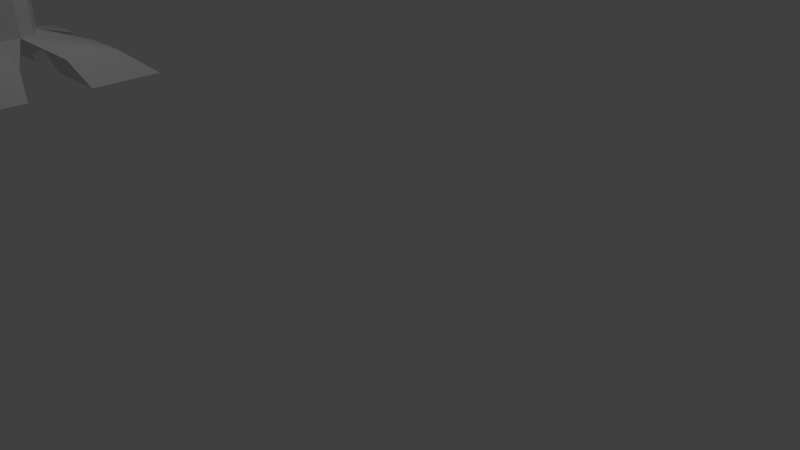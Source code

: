 # Source: MagicTower.blend  (saved by Blender 2.75.0; exported with 4.5.12 LTS)
import bpy
from mathutils import Matrix  # noqa: F401  (used for matrix-valued properties, if any)

bpy.ops.wm.read_factory_settings(use_empty=True)
scene = bpy.context.scene
scene.name = 'Scene'

# ---- collections
col_collection_1 = bpy.data.collections.new('Collection 1'); scene.collection.children.link(col_collection_1)

# ---- materials (node trees are filled in below, after node groups)
mat_material = bpy.data.materials.new('Material')
mat_material.alpha_threshold = 0.0
mat_material.use_transparent_shadow = False
mat_material.roughness = 0.5
mat_material.line_color = (0.0, 0.0, 0.0, 1.0)

# ---- material node trees

# ---- world
world_world = bpy.data.worlds.new('World'); scene.world = world_world
world_world.color = (0.05088, 0.05088, 0.05088)
world_world.use_sun_shadow = False
world_world.sun_shadow_jitter_overblur = 0.0
world_world.cycles.sampling_method = 'MANUAL'
world_world.cycles.sample_map_resolution = 256

# ---- cameras
cam_camera = bpy.data.cameras.new('Camera')
cam_camera.clip_end = 100.0
cam_camera.lens = 35.0
cam_camera.sensor_width = 32.0
cam_camera.sensor_height = 18.0
cam_camera.ortho_scale = 7.314
cam_camera.dof.focus_distance = 0.0
cam_camera.dof.aperture_fstop = 128.0

# ---- lights
light_lamp = bpy.data.lights.new('Lamp', 'POINT')
light_lamp.transmission_factor = 0.0
light_lamp.cutoff_distance = 30.0
light_lamp.energy = 100.0
light_lamp.shadow_buffer_clip_start = 1.001
light_lamp.shadow_soft_size = 0.1
light_lamp.shadow_maximum_resolution = 0.006
light_lamp.use_absolute_resolution = True
light_lamp.cycles.use_multiple_importance_sampling = False

# ---- meshes
me_sphere = bpy.data.meshes.new('Sphere')
me_sphere.from_pydata([(-0.3827, 0.0, 0.9239), (-0.7071, 0.0, 0.7071), (-0.9239, 0.0, 0.3827), (-1.0, 0.0, -4.371e-08), (-0.9239, 0.0, -0.3827), (-0.7071, 0.0, -0.7071), (-0.3827, 0.0, -0.9239), (-0.2706, 0.2706, 0.9239), (-0.5, 0.5, 0.7071), (-0.6533, 0.6533, 0.3827), (-0.7071, 0.7071, -4.371e-08), (-0.6533, 0.6533, -0.3827), (-0.5, 0.5, -0.7071), (-0.2706, 0.2706, -0.9239), (-1.485e-07, 0.3827, 0.9239), (-1.634e-07, 0.7071, 0.7071), (-1.634e-07, 0.9239, 0.3827), (-1.336e-07, 1.0, -4.371e-08), (-1.634e-07, 0.9239, -0.3827), (-1.634e-07, 0.7071, -0.7071), (-1.485e-07, 0.3827, -0.9239), (-2.578e-07, -1.068e-07, 1.0), (0.2706, 0.2706, 0.9239), (0.5, 0.5, 0.7071), (0.6533, 0.6533, 0.3827), (0.7071, 0.7071, -4.371e-08), (0.6533, 0.6533, -0.3827), (0.5, 0.5, -0.7071), (0.2706, 0.2706, -0.9239), (0.3827, 1.244e-08, 0.9239), (0.7071, 1.244e-08, 0.7071), (0.9239, 4.224e-08, 0.3827), (1.0, 1.244e-08, -4.371e-08), (0.9239, 4.224e-08, -0.3827), (0.7071, 1.244e-08, -0.7071), (0.3827, 1.244e-08, -0.9239), (-1.51e-07, 0.0, -1.0), (0.2706, -0.2706, 0.9239), (0.5, -0.5, 0.7071), (0.6533, -0.6533, 0.3827), (0.7071, -0.7071, -4.371e-08), (0.6533, -0.6533, -0.3827), (0.5, -0.5, -0.7071), (0.2706, -0.2706, -0.9239), (-1.634e-07, -0.3827, 0.9239), (-1.634e-07, -0.7071, 0.7071), (-1.038e-07, -0.9239, 0.3827), (-1.634e-07, -1.0, -4.371e-08), (-1.038e-07, -0.9239, -0.3827), (-1.634e-07, -0.7071, -0.7071), (-1.634e-07, -0.3827, -0.9239), (-0.2706, -0.2706, 0.9239), (-0.5, -0.5, 0.7071), (-0.6533, -0.6533, 0.3827), (-0.7071, -0.7071, -4.371e-08), (-0.6533, -0.6533, -0.3827), (-0.5, -0.5, -0.7071), (-0.2706, -0.2706, -0.9239)], [], [(2, 1, 8, 9), (5, 4, 11, 12), (3, 2, 9, 10), (1, 0, 7, 8), (6, 5, 12, 13), (4, 3, 10, 11), (12, 11, 18, 19), (10, 9, 16, 17), (8, 7, 14, 15), (13, 12, 19, 20), (11, 10, 17, 18), (9, 8, 15, 16), (20, 19, 27, 28), (18, 17, 25, 26), (16, 15, 23, 24), (19, 18, 26, 27), (17, 16, 24, 25), (15, 14, 22, 23), (26, 25, 32, 33), (24, 23, 30, 31), (27, 26, 33, 34), (25, 24, 31, 32), (23, 22, 29, 30), (28, 27, 34, 35), (34, 33, 41, 42), (32, 31, 39, 40), (30, 29, 37, 38), (35, 34, 42, 43), (33, 32, 40, 41), (31, 30, 38, 39), (40, 39, 46, 47), (38, 37, 44, 45), (43, 42, 49, 50), (41, 40, 47, 48), (39, 38, 45, 46), (42, 41, 48, 49), (50, 49, 56, 57), (48, 47, 54, 55), (46, 45, 52, 53), (49, 48, 55, 56), (47, 46, 53, 54), (45, 44, 51, 52), (0, 21, 7), (36, 6, 13), (7, 21, 14), (36, 13, 20), (14, 21, 22), (36, 20, 28), (22, 21, 29), (36, 28, 35), (36, 35, 43), (29, 21, 37), (37, 21, 44), (36, 43, 50), (44, 21, 51), (36, 50, 57), (53, 52, 1, 2), (51, 21, 0), (36, 57, 6), (56, 55, 4, 5), (54, 53, 2, 3), (52, 51, 0, 1), (57, 56, 5, 6), (55, 54, 3, 4)])
me_sphere.use_remesh_preserve_volume = False
me_sphere.use_remesh_preserve_attributes = False
me_sphere.use_mirror_vertex_groups = False
me_sphere.update()
me_cube = bpy.data.meshes.new('Cube')
me_cube.from_pydata([(0.3971, 0.3645, 0.7687), (0.3971, -0.3645, 0.7687), (1.0, 0.9523, 4.335), (0.9663, -0.9612, 4.338), (0.6049, -1.289e-07, 0.8082), (0.0, 0.5935, 0.8082), (0.3971, 0.3645, 3.431), (0.0, -0.5935, 0.8082), (0.3971, -0.3645, 3.431), (1.136, -5.364e-07, 4.303), (0.0, 1.155, 4.335), (0.0, -1.112, 4.335), (0.0, 0.5935, 3.391), (0.0, -0.5935, 3.391), (0.6049, -2.704e-07, 3.391), (1.069, -4.63e-07, 4.292), (0.0, 1.192e-07, 0.7664), (0.9939, 1.2, 3.908), (0.9939, 1.011, 4.344), (0.0, 1.188, 4.344), (0.0, 1.594, 3.908), (0.9923, 1.206, 4.105), (0.9878, 1.033, 4.377), (0.0, 1.215, 4.377), (0.0, 1.626, 4.105), (0.9948, 1.3, 4.289), (0.9903, 1.127, 4.448), (0.0, 1.309, 4.448), (0.0, 1.72, 4.289), (0.9972, 1.389, 4.438), (0.9922, 1.202, 4.512), (0.0, 1.384, 4.512), (0.0, 1.809, 4.438), (1.239, 1.447, 4.601), (1.236, 1.34, 4.637), (0.0, 1.474, 4.758), (0.0, 1.82, 4.723), (1.37, 1.455, 4.995), (1.367, 1.342, 4.991), (0.0, 1.52, 5.164), (0.0, 1.871, 5.169), (1.302, 1.409, 5.718), (1.299, 1.304, 5.676), (0.0, 1.493, 5.676), (0.0, 1.837, 5.718), (1.074, 1.424, 6.811), (1.072, 1.304, 6.78), (0.0, 1.346, 6.851), (0.0, 1.644, 6.919), (0.7352, 1.021, 7.559), (0.729, 0.8951, 7.514), (0.0, 0.9758, 7.568), (0.0, 1.322, 7.661), (1.136, -5.15e-07, 4.335), (0.8727, -0.8654, 4.335), (0.8727, 0.8654, 4.335), (0.0, 1.127, 4.335), (0.0, -1.083, 4.335), (0.5248, -3.938e-07, 4.078), (0.7103, -0.5588, 4.26), (0.7103, 0.5588, 4.26), (0.0, 0.9001, 4.26), (0.0, -1.034, 4.318), (0.5248, -0.1356, 4.078), (0.5248, 0.1356, 4.078), (0.0, 0.4387, 4.078), (0.0, -0.6111, 4.078), (0.0, -3.453e-07, 3.918), (1.331, -0.2089, 3.573), (1.219, -0.2059, 4.482), (1.127, -0.8832, 4.414), (1.258, -0.7911, 3.573), (0.7773, -1.36, 3.84), (0.7773, -1.077, 4.317), (0.06401, -1.129, 4.317), (0.1594, -1.352, 3.84), (1.26, 0.7913, 3.551), (1.122, 0.7934, 4.282), (1.19, 0.2066, 4.282), (1.33, 0.2087, 3.551), (1.267, -0.2773, 4.533), (1.482, -0.278, 3.916), (1.216, -0.72, 4.481), (1.482, -0.722, 3.916), (1.241, 0.7227, 4.468), (1.482, 0.722, 3.916), (1.267, 0.2787, 4.468), (1.482, 0.278, 3.916), (1.278, -0.2394, 4.588), (1.535, -0.3273, 4.117), (1.283, -0.7145, 4.586), (1.535, -0.6716, 4.117), (1.278, 0.6734, 4.507), (1.535, 0.6727, 4.117), (1.278, 0.3291, 4.507), (1.535, 0.3284, 4.117), (1.311, -0.3202, 4.72), (1.668, -0.3202, 4.626), (1.311, -0.6776, 4.72), (1.668, -0.6776, 4.626), (1.311, 0.6798, 4.72), (1.668, 0.6798, 4.626), (1.311, 0.3224, 4.72), (1.668, 0.3224, 4.626), (1.434, -0.3166, 5.136), (2.087, -0.3166, 5.135), (1.434, -0.9694, 5.136), (2.087, -0.9694, 5.135), (1.434, 0.9691, 5.136), (2.087, 0.9691, 5.135), (1.434, 0.3162, 5.136), (2.087, 0.3162, 5.135), (1.367, -0.3171, 5.391), (2.154, -0.3171, 5.39), (1.367, -1.037, 5.391), (2.154, -1.037, 5.39), (1.367, 1.036, 5.391), (2.154, 1.036, 5.39), (1.367, 0.3168, 5.391), (2.154, 0.3168, 5.39), (1.372, -0.5022, 5.692), (2.484, -0.5022, 5.691), (1.372, -1.518, 5.692), (2.484, -1.518, 5.691), (1.372, 0.9509, 5.692), (2.484, 0.9509, 5.691), (1.372, -0.06504, 5.692), (2.484, -0.06504, 5.691), (1.331, -0.4647, 6.017), (2.525, -0.4647, 6.015), (1.331, -1.556, 6.017), (2.525, -1.556, 6.015), (1.331, 0.9884, 6.017), (2.525, 0.9884, 6.015), (1.331, -0.1025, 6.017), (2.525, -0.1025, 6.015), (1.524, -0.6409, 6.017), (2.332, -0.6409, 6.016), (1.524, -1.379, 6.017), (2.332, -1.379, 6.016), (1.524, 0.8122, 6.017), (2.332, 0.8122, 6.016), (1.524, 0.07369, 6.017), (2.332, 0.07369, 6.016), (1.824, -0.915, 5.837), (2.032, -0.915, 5.837), (1.824, -1.105, 5.837), (2.032, -1.105, 5.837), (1.824, 0.5381, 5.837), (2.032, 0.5381, 5.837), (1.824, 0.3478, 5.837), (2.032, 0.3478, 5.837), (0.7492, -1.148, 4.308), (0.7492, -1.525, 4.116), (0.2508, -1.148, 4.308), (0.2508, -1.525, 4.116), (0.7197, -1.216, 4.338), (0.7197, -1.653, 4.291), (0.2803, -1.216, 4.338), (0.2803, -1.653, 4.291), (1.228, -1.254, 4.964), (1.228, -2.021, 4.981), (0.46, -1.254, 4.964), (0.46, -2.021, 4.981), (1.228, -1.305, 5.194), (1.228, -2.072, 5.212), (0.46, -1.305, 5.194), (0.46, -2.072, 5.212), (0.7371, -0.9166, 6.215), (0.7371, -1.344, 6.224), (0.3099, -0.9166, 6.215), (0.3099, -1.344, 6.224), (0.165, -0.8416, 6.711), (0.0, 0.3942, 8.374), (0.3702, -1.779, 4.6), (0.3702, -1.177, 4.615), (0.9738, -1.177, 4.615), (0.9738, -1.779, 4.6), (1.561, 1.604, 0.4543), (1.561, 0.4814, 0.4543), (0.4391, 0.4814, 0.4543), (0.4391, 1.604, 0.4543), (1.561, -0.4814, 0.4543), (1.561, -1.604, 0.4543), (0.4391, -1.604, 0.4543), (0.4391, -0.4814, 0.4543), (2.159, 0.6606, -0.05751), (2.159, 2.201, -0.05751), (0.6188, 0.6606, -0.05751), (0.6188, 2.201, -0.05751), (2.159, -2.201, -0.05751), (2.159, -0.6606, -0.05751), (0.6188, -2.201, -0.05751), (0.6188, -0.6606, -0.05751), (0.9825, -1.825, 5.616), (0.385, -1.825, 5.616), (0.385, -1.228, 5.602), (0.9825, -1.228, 5.602)], [], [(2, 6, 17, 18), (6, 0, 5, 12), (1, 8, 13, 7), (4, 14, 8, 1), (0, 6, 14, 4), (9, 2, 55, 53), (11, 3, 54, 57), (17, 20, 24, 21), (6, 12, 20, 17), (10, 2, 18, 19), (21, 24, 28, 25), (18, 17, 21, 22), (19, 18, 22, 23), (25, 28, 32, 29), (22, 21, 25, 26), (23, 22, 26, 27), (31, 30, 34, 35), (26, 25, 29, 30), (27, 26, 30, 31), (35, 34, 38, 39), (29, 32, 36, 33), (30, 29, 33, 34), (38, 37, 41, 42), (33, 36, 40, 37), (34, 33, 37, 38), (41, 44, 48, 45), (39, 38, 42, 43), (37, 40, 44, 41), (45, 48, 52, 49), (42, 41, 45, 46), (43, 42, 46, 47), (46, 45, 49, 50), (47, 46, 50, 51), (53, 55, 60, 15), (57, 54, 59, 62), (3, 9, 53, 54), (2, 10, 56, 55), (15, 60, 64, 58), (62, 59, 63, 66), (55, 56, 61, 60), (54, 53, 15, 59), (58, 67, 66, 63), (64, 65, 67, 58), (60, 61, 65, 64), (59, 15, 58, 63), (68, 69, 80, 81), (9, 69, 68, 14), (3, 70, 69, 9), (8, 71, 70, 3), (14, 68, 71, 8), (74, 75, 155, 154), (3, 73, 72, 8), (11, 74, 73, 3), (13, 75, 74, 11), (8, 72, 75, 13), (70, 71, 83, 82), (2, 77, 76, 6), (9, 78, 77, 2), (14, 79, 78, 9), (6, 76, 79, 14), (81, 80, 88, 89), (82, 83, 91, 90), (78, 79, 87, 86), (76, 77, 84, 85), (71, 68, 81, 83), (69, 70, 82, 80), (79, 76, 85, 87), (77, 78, 86, 84), (93, 92, 100, 101), (94, 95, 103, 102), (87, 85, 93, 95), (84, 86, 94, 92), (83, 81, 89, 91), (80, 82, 90, 88), (86, 87, 95, 94), (85, 84, 92, 93), (96, 98, 106, 104), (99, 97, 105, 107), (90, 91, 99, 98), (89, 88, 96, 97), (95, 93, 101, 103), (92, 94, 102, 100), (91, 89, 97, 99), (88, 90, 98, 96), (108, 110, 118, 116), (111, 109, 117, 119), (102, 103, 111, 110), (101, 100, 108, 109), (98, 99, 107, 106), (97, 96, 104, 105), (103, 101, 109, 111), (100, 102, 110, 108), (114, 115, 123, 122), (117, 116, 124, 125), (107, 105, 113, 115), (104, 106, 114, 112), (110, 111, 119, 118), (109, 108, 116, 117), (106, 107, 115, 114), (105, 104, 112, 113), (125, 124, 132, 133), (126, 127, 135, 134), (113, 112, 120, 121), (119, 117, 125, 127), (116, 118, 126, 124), (115, 113, 121, 123), (112, 114, 122, 120), (118, 119, 127, 126), (135, 133, 141, 143), (129, 128, 136, 137), (122, 123, 131, 130), (121, 120, 128, 129), (127, 125, 133, 135), (124, 126, 134, 132), (123, 121, 129, 131), (120, 122, 130, 128), (141, 140, 148, 149), (142, 143, 151, 150), (132, 134, 142, 140), (131, 129, 137, 139), (128, 130, 138, 136), (134, 135, 143, 142), (133, 132, 140, 141), (130, 131, 139, 138), (145, 144, 146, 147), (149, 148, 150, 151), (138, 139, 147, 146), (137, 136, 144, 145), (143, 141, 149, 151), (140, 142, 150, 148), (139, 137, 145, 147), (136, 138, 146, 144), (155, 153, 157, 159), (72, 73, 152, 153), (75, 72, 153, 155), (73, 74, 154, 152), (175, 174, 163, 162), (152, 154, 158, 156), (154, 155, 159, 158), (153, 152, 156, 157), (162, 163, 167, 166), (177, 176, 160, 161), (174, 177, 161, 163), (176, 175, 162, 160), (195, 194, 169, 171), (161, 160, 164, 165), (163, 161, 165, 167), (160, 162, 166, 164), (197, 196, 170, 168), (196, 195, 171, 170), (194, 197, 168, 169), (170, 171, 172), (169, 168, 172), (171, 169, 172), (168, 170, 172), (51, 50, 173), (49, 52, 173), (50, 49, 173), (156, 158, 175, 176), (159, 157, 177, 174), (157, 156, 176, 177), (158, 159, 174, 175), (185, 182, 191, 193), (4, 179, 178, 0), (16, 180, 179, 4), (5, 181, 180, 16), (0, 178, 181, 5), (180, 181, 189, 188), (1, 183, 182, 4), (7, 184, 183, 1), (16, 185, 184, 7), (4, 182, 185, 16), (187, 186, 188, 189), (191, 190, 192, 193), (178, 179, 186, 187), (183, 184, 192, 190), (181, 178, 187, 189), (179, 180, 188, 186), (184, 185, 193, 192), (182, 183, 190, 191), (165, 164, 197, 194), (166, 167, 195, 196), (164, 166, 196, 197), (167, 165, 194, 195)])
me_cube.materials.append(mat_material)
me_cube.use_remesh_preserve_volume = False
me_cube.use_remesh_preserve_attributes = False
me_cube.use_mirror_vertex_groups = False
me_cube.update()

# ---- objects
ob_sphere = bpy.data.objects.new('Sphere', me_sphere)
ob_cube = bpy.data.objects.new('Cube', me_cube)
ob_lamp = bpy.data.objects.new('Lamp', light_lamp)
ob_camera = bpy.data.objects.new('Camera', cam_camera)

# ---- transforms, parenting, visibility, modifiers, constraints
ob_sphere.location = (0.0, 0.01565, 5.247)
ob_sphere.rotation_euler = (0.0, -0.0, -1.105)
ob_sphere.scale = (1.401, 1.401, 1.401)
ob_sphere.lineart.crease_threshold = 0.0
ob_cube.location = (0.0, 0.0, 0.03567)
ob_cube.lock_rotations_4d = False
ob_cube.empty_display_type = 'ARROWS'
ob_cube.lineart.crease_threshold = 0.0
_m = ob_cube.modifiers.new('Mirror', 'MIRROR')
_m.use_clip = True
ob_lamp.location = (4.076, 1.005, 5.904)
ob_lamp.rotation_euler = (0.6503, 0.05522, 1.866)
ob_lamp.lock_rotations_4d = False
ob_lamp.empty_display_type = 'ARROWS'
ob_lamp.color = (0.0, 0.0, 0.0, 0.0)
ob_lamp.lineart.crease_threshold = 0.0
ob_camera.location = (18.96, -6.508, 5.344)
ob_camera.rotation_euler = (1.109, 0.01082, 0.8149)
ob_camera.lock_rotations_4d = False
ob_camera.empty_display_type = 'ARROWS'
ob_camera.color = (0.0, 0.0, 0.0, 0.0)
ob_camera.display_type = 'WIRE'
ob_camera.lineart.crease_threshold = 0.0

# ---- collection membership
col_collection_1.objects.link(ob_sphere)
col_collection_1.objects.link(ob_cube)
col_collection_1.objects.link(ob_lamp)
col_collection_1.objects.link(ob_camera)

# ---- scene / render settings (as saved in the file)
scene.camera = ob_camera
scene.frame_start = 1; scene.frame_end = 250; scene.frame_set(1)
scene.render.engine = 'BLENDER_EEVEE_NEXT'
scene.render.resolution_percentage = 50
scene.render.dither_intensity = 0.0
scene.cycles.use_denoising = False
scene.cycles.samples = 10
scene.cycles.sampling_pattern = 'TABULATED_SOBOL'
scene.cycles.light_sampling_threshold = 0.0
scene.cycles.use_adaptive_sampling = False
scene.cycles.use_light_tree = False
scene.cycles.blur_glossy = 0.0
scene.cycles.pixel_filter_type = 'GAUSSIAN'
scene.cycles.sample_clamp_indirect = 0.0
scene.view_settings.view_transform = 'Standard'
bpy.context.view_layer.update()
